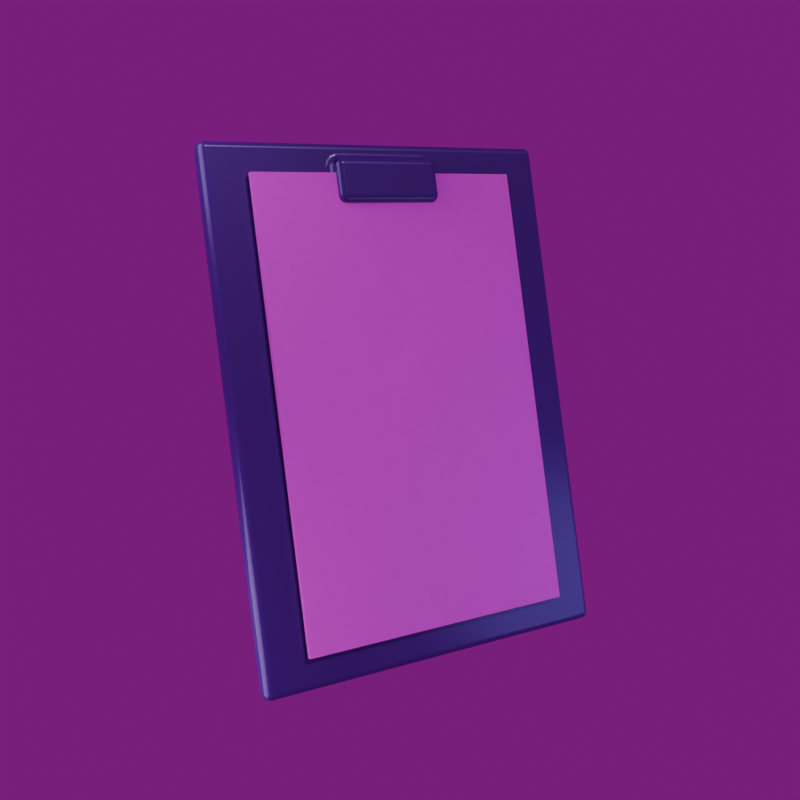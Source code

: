 # Source: ClipBoard.blend  (saved by Blender 5.1.30; exported with 4.5.12 LTS)
import bpy
from mathutils import Matrix  # noqa: F401  (used for matrix-valued properties, if any)

bpy.ops.wm.read_factory_settings(use_empty=True)
scene = bpy.context.scene
scene.name = 'Scene'

# ---- collections
col_collection = bpy.data.collections.new('Collection'); scene.collection.children.link(col_collection)
col_object = bpy.data.collections.new('Object'); scene.collection.children.link(col_object)

# ---- images (referenced by path relative to the original .blend; pixels are not part of the script)
import os
ASSET_DIR = os.environ.get("B2B_ASSET_DIR", "")  # directory of the original .blend (textures are referenced by path, not embedded)
HERE = os.path.dirname(os.path.abspath(__file__))  # packed textures are extracted next to this script under _unpacked/

def load_image(name, relpath, width, height, colorspace="sRGB"):
    """Load a texture the original file referenced (path relative to the .blend, or extracted next to this script)."""
    p = next((c for c in (os.path.join(HERE, relpath), os.path.join(ASSET_DIR, relpath)) if relpath and os.path.exists(c)), "")
    if p:
        img = bpy.data.images.load(p, check_existing=True)
        img.name = name
    else:  # same state as the original file: an image datablock whose file is absent (Cycles renders it pink)
        img = bpy.data.images.new(name, width, height)
        img.source = "FILE"
        img.filepath = "//" + (relpath or name)
    img.colorspace_settings.name = colorspace
    return img
img_surveypaper = load_image('SurveyPaper', 'textures/SurveyPaperTexture.png', 1024, 1024, 'sRGB')
img_story_studio_01_4k_exr = load_image('story_studio_01_4k.exr', 'story_studio_01_4k.exr', 1024, 1024, 'Linear Rec.709')

# ---- materials (node trees are filled in below, after node groups)
mat_clipboard = bpy.data.materials.new('clipboard')
mat_paper = bpy.data.materials.new('Paper')

# ---- material node trees
mat_clipboard.use_nodes = True; mat_clipboard.node_tree.nodes.clear()
_N = mat_clipboard.node_tree.nodes; _L = mat_clipboard.node_tree.links
n0 = _N.new('ShaderNodeBsdfPrincipled'); n0.name = 'Principled BSDF'; n0.location = (-200, 100)
n0.inputs[0].default_value = (0.06254, 0.0, 0.2267, 1.0)
n0.inputs[1].default_value = 0.15
n0.inputs[2].default_value = 0.3
n1 = _N.new('ShaderNodeOutputMaterial'); n1.name = 'Material Output'; n1.location = (200, 100)
_L.new(n0.outputs[0], n1.inputs[0])
n1.is_active_output = True
mat_paper.use_nodes = True; mat_paper.node_tree.nodes.clear()
_N = mat_paper.node_tree.nodes; _L = mat_paper.node_tree.links
n0 = _N.new('ShaderNodeBsdfPrincipled'); n0.name = 'Principled BSDF'; n0.location = (-200, 100)
n0.inputs[2].default_value = 0.8
n1 = _N.new('ShaderNodeOutputMaterial'); n1.name = 'Material Output'; n1.location = (200, 100)
n2 = _N.new('ShaderNodeTexNoise'); n2.name = 'Noise Texture'; n2.location = (-752, -168)
n2.width = 145
n2.normalize = False
n2.inputs[2].default_value = 130.0
n2.inputs[3].default_value = 10.0
n2.inputs[4].default_value = 1.0
n3 = _N.new('ShaderNodeMix'); n3.name = 'Mix'; n3.location = (-543, -84)
n3.data_type = 'RGBA'
n3.inputs[0].default_value = 0.9
n3.inputs[7].default_value = (1.0, 1.0, 1.0, 1.0)
n4 = _N.new('ShaderNodeDisplacement'); n4.name = 'Displacement'; n4.location = (-153, -250)
n4.inputs[0].default_value = 1.0
n5 = _N.new('ShaderNodeRGB'); n5.name = 'Color'; n5.location = (-705, 54)
n5.outputs[0].default_value = (0.7991, 0.7231, 0.6724, 1.0)
n6 = _N.new('ShaderNodeMix'); n6.name = 'Mix.001'; n6.location = (-438, 181)
n6.data_type = 'RGBA'
n6.blend_type = 'OVERLAY'
n7 = _N.new('ShaderNodeTexImage'); n7.name = 'Image Texture'; n7.location = (-978, 269)
n7.image = img_surveypaper
n8 = _N.new('ShaderNodeMapping'); n8.name = 'Mapping'; n8.location = (-1158, 269)
n9 = _N.new('ShaderNodeTexCoord'); n9.name = 'Texture Coordinate'; n9.location = (-1338, 269)
_L.new(n0.outputs[0], n1.inputs[0])
_L.new(n2.outputs[1], n3.inputs[6])
_L.new(n3.outputs[2], n4.inputs[3])
_L.new(n4.outputs[0], n1.inputs[2])
_L.new(n5.outputs[0], n6.inputs[7])
_L.new(n6.outputs[2], n0.inputs[0])
_L.new(n8.outputs[0], n7.inputs[0])
_L.new(n9.outputs[2], n8.inputs[0])
_L.new(n7.outputs[1], n6.inputs[0])
_L.new(n7.outputs[0], n6.inputs[6])
n1.is_active_output = True

# ---- world
world_world = bpy.data.worlds.new('World'); scene.world = world_world
world_world.use_nodes = True; world_world.node_tree.nodes.clear()
_N = world_world.node_tree.nodes; _L = world_world.node_tree.links
n0 = _N.new('ShaderNodeOutputWorld'); n0.name = 'World Output'; n0.location = (200, 100)
n1 = _N.new('ShaderNodeBackground'); n1.name = 'Background'; n1.location = (-200, 100)
n1.inputs[1].default_value = 0.2
n2 = _N.new('ShaderNodeTexEnvironment'); n2.name = 'Environment Texture'; n2.location = (-490, 80)
n2.image = img_story_studio_01_4k_exr
_L.new(n1.outputs[0], n0.inputs[0])
_L.new(n2.outputs[0], n1.inputs[0])
n0.is_active_output = True
world_world.color = (0.05088, 0.05088, 0.05088)
world_world.sun_shadow_jitter_overblur = 0.0

# ---- cameras
cam_camera = bpy.data.cameras.new('Camera')
cam_camera.clip_end = 100.0
cam_camera.ortho_scale = 7.314

# ---- lights
light_sun = bpy.data.lights.new('Sun', 'SUN')
light_sun.energy = 1.0
light_area = bpy.data.lights.new('Area', 'AREA')
light_area.size = 1.0
light_area.size_y = 1.0
light_area_001 = bpy.data.lights.new('Area.001', 'AREA')
light_area_001.size = 1.0
light_area_001.size_y = 1.0
light_area_002 = bpy.data.lights.new('Area.002', 'AREA')
light_area_002.color = (0.4034, 0.4846, 1.0)
light_area_002.energy = 5.0
light_area_002.size = 1.0
light_area_002.size_y = 1.0

# ---- meshes
me_plane = bpy.data.meshes.new('Plane')
me_plane.from_pydata([(-1.0, -0.75, 0.0), (1.0, -0.75, 0.0), (-1.0, 0.75, 0.0), (1.0, 0.75, 0.0), (-0.9328, 0.75, 0.0), (-0.9328, -0.75, 0.0), (-1.0, -0.75, -0.075), (1.0, -0.75, -0.075), (-1.0, 0.75, -0.075), (1.0, 0.75, -0.075), (-0.9328, 0.75, -0.075), (-0.9328, -0.75, -0.075), (-0.7631, -0.75, 0.0), (-0.7631, 0.75, 0.0), (-0.7631, -0.75, -0.075), (-0.7631, 0.75, -0.075), (-1.0, 0.218, 0.0), (-1.0, -0.2285, 0.0), (1.0, -0.2285, 0.0), (1.0, 0.218, 0.0), (-0.9328, -0.2285, 0.0), (-0.9328, 0.218, 0.0), (-1.0, 0.218, -0.075), (-1.0, -0.2285, -0.075), (1.0, -0.2285, -0.075), (1.0, 0.218, -0.075), (-0.9328, -0.2285, -0.075), (-0.9328, 0.218, -0.075), (-0.7631, 0.218, -0.075), (-0.7631, -0.2285, -0.075), (-0.7631, -0.2285, 0.0), (-0.7631, 0.218, 0.0), (-0.9328, -0.2285, 0.05547), (-0.9328, 0.218, 0.05547), (-0.7631, -0.2285, 0.05547), (-0.7631, 0.218, 0.05547)], [], [(3, 13, 31, 19), (26, 11, 6, 23), (12, 30, 20, 5), (3, 9, 15, 13), (2, 4, 10, 8), (5, 0, 6, 11), (17, 16, 22, 23), (10, 4, 13, 15), (19, 18, 24, 25), (23, 22, 27, 26), (32, 34, 35, 33), (20, 32, 33, 21), (34, 32, 20, 30), (33, 35, 31, 21), (27, 28, 29, 26), (12, 5, 11, 14), (14, 11, 26, 29), (31, 13, 4, 21), (8, 10, 27, 22), (28, 25, 24, 29), (4, 2, 16, 21), (6, 0, 17, 23), (9, 25, 28, 15), (1, 7, 24, 18), (7, 14, 29, 24), (16, 2, 8, 22), (18, 30, 12, 1), (17, 20, 21, 16), (5, 20, 17, 0), (31, 35, 34, 30), (18, 19, 31, 30), (15, 28, 27, 10), (7, 1, 12, 14), (9, 3, 19, 25)])
_uv = me_plane.uv_layers.new(name='UVMap')
_uv.uv.foreach_set('vector', [1.0, 1.0, 0.2955, 1.0, 0.2955, 0.6453, 1.0, 0.6453, 0.25, 0.3477, 0.25, 0.0, 0.0, 0.0, 0.0, 0.3477, 0.2955, 0.0, 0.2955, 0.3477, 0.25, 0.3477, 0.25, 0.0, 1.0, 1.0, 1.0, 1.0, 0.2955, 1.0, 0.2955, 1.0, 0.0, 1.0, 0.25, 1.0, 0.25, 1.0, 0.0, 1.0, 0.25, 0.0, 0.0, 0.0, 0.0, 0.0, 0.25, 0.0, 0.0, 0.3477, 0.0, 0.6453, 0.0, 0.6453, 0.0, 0.3477, 0.25, 1.0, 0.25, 1.0, 0.2955, 1.0, 0.2955, 1.0, 1.0, 0.6453, 1.0, 0.3477, 1.0, 0.3477, 1.0, 0.6453, 0.0, 0.3477, 0.0, 0.6453, 0.25, 0.6453, 0.25, 0.3477, 0.25, 0.3477, 0.2955, 0.3477, 0.2955, 0.6453, 0.25, 0.6453, 0.25, 0.3477, 0.25, 0.3477, 0.25, 0.6453, 0.25, 0.6453, 0.2955, 0.3477, 0.25, 0.3477, 0.25, 0.3477, 0.2955, 0.3477, 0.25, 0.6453, 0.2955, 0.6453, 0.2955, 0.6453, 0.25, 0.6453, 0.25, 0.6453, 0.2955, 0.6453, 0.2955, 0.3477, 0.25, 0.3477, 0.2955, 0.0, 0.25, 0.0, 0.25, 0.0, 0.2955, 0.0, 0.2955, 0.0, 0.25, 0.0, 0.25, 0.3477, 0.2955, 0.3477, 0.2955, 0.6453, 0.2955, 1.0, 0.25, 1.0, 0.25, 0.6453, 0.0, 1.0, 0.25, 1.0, 0.25, 0.6453, 0.0, 0.6453, 0.2955, 0.6453, 1.0, 0.6453, 1.0, 0.3477, 0.2955, 0.3477, 0.25, 1.0, 0.0, 1.0, 0.0, 0.6453, 0.25, 0.6453, 0.0, 0.0, 0.0, 0.0, 0.0, 0.3477, 0.0, 0.3477, 1.0, 1.0, 1.0, 0.6453, 0.2955, 0.6453, 0.2955, 1.0, 1.0, 0.0, 1.0, 0.0, 1.0, 0.3477, 1.0, 0.3477, 1.0, 0.0, 0.2955, 0.0, 0.2955, 0.3477, 1.0, 0.3477, 0.0, 0.6453, 0.0, 1.0, 0.0, 1.0, 0.0, 0.6453, 1.0, 0.3477, 0.2955, 0.3477, 0.2955, 0.0, 1.0, 0.0, 0.0, 0.3477, 0.25, 0.3477, 0.25, 0.6453, 0.0, 0.6453, 0.25, 0.0, 0.25, 0.3477, 0.0, 0.3477, 0.0, 0.0, 0.2955, 0.6453, 0.2955, 0.6453, 0.2955, 0.3477, 0.2955, 0.3477, 1.0, 0.3477, 1.0, 0.6453, 0.2955, 0.6453, 0.2955, 0.3477, 0.2955, 1.0, 0.2955, 0.6453, 0.25, 0.6453, 0.25, 1.0, 1.0, 0.0, 1.0, 0.0, 0.2955, 0.0, 0.2955, 0.0, 1.0, 1.0, 1.0, 1.0, 1.0, 0.6453, 1.0, 0.6453])
me_plane.materials.append(mat_clipboard)
me_plane.update()
me_plane_001 = bpy.data.meshes.new('Plane.001')
me_plane_001.from_pydata([(-0.8658, -0.5708, 0.01143), (0.8658, -0.5708, 0.01143), (-0.8658, 0.5708, 0.01143), (0.8658, 0.5708, 0.01143)], [], [(0, 1, 3, 2)])
_uv = me_plane_001.uv_layers.new(name='UVMap')
_uv.uv.foreach_set('vector', [0.9988, 0.9999, 0.9988, 9.993e-05, 9.999e-05, 9.993e-05, 9.99e-05, 0.9999])
me_plane_001.materials.append(mat_paper)
me_plane_001.update()

# ---- objects
ob_camera = bpy.data.objects.new('Camera', cam_camera)
ob_sun = bpy.data.objects.new('Sun', light_sun)
ob_area = bpy.data.objects.new('Area', light_area)
ob_area_001 = bpy.data.objects.new('Area.001', light_area_001)
ob_area_002 = bpy.data.objects.new('Area.002', light_area_002)
ob_clipboard = bpy.data.objects.new('Clipboard', me_plane)
ob_paper = bpy.data.objects.new('Paper', me_plane_001)

# ---- transforms, parenting, visibility, modifiers, constraints
ob_camera.location = (2.651, -3.29, 0.7922)
ob_camera.rotation_euler = (1.385, -5.349e-07, 0.6888)
ob_camera.lock_rotations_4d = False
ob_camera.empty_display_type = 'ARROWS'
ob_camera.color = (0.0, 0.0, 0.0, 0.0)
ob_camera.display_type = 'WIRE'
ob_camera.lineart.crease_threshold = 0.0
ob_sun.location = (-0.3011, -1.581, 1.464)
ob_sun.rotation_euler = (0.3234, 0.7169, 0.5511)
ob_area.location = (-0.6068, -1.265, 1.308)
ob_area.rotation_euler = (0.9756, -0.2355, -0.1254)
ob_area_001.location = (-0.2397, -1.369, -0.8496)
ob_area_001.rotation_euler = (1.762, 0.8307, -0.4331)
ob_area_002.location = (1.539, 0.919, -0.7267)
ob_area_002.rotation_euler = (2.222, 0.7214, 2.618)
ob_clipboard.location = (0.0, 0.0, 0.0)
ob_clipboard.rotation_euler = (0.0, 1.339, -0.314)
_m = ob_clipboard.modifiers.new('Bevel', 'BEVEL')
_m.width = 0.035
_m.width_pct = 0.035
_m.segments = 3
_m.harden_normals = True
_m.miter_outer = 'MITER_ARC'
ob_paper.parent = ob_clipboard
ob_paper.location = (0.0, 0.0, 0.0)
ob_paper.scale = (1.013, 1.013, 1.013)
_m = ob_paper.modifiers.new('Subdivision', 'SUBSURF')
_m.subdivision_type = 'SIMPLE'
_m.levels = 4
_m.render_levels = 5
_m = ob_paper.modifiers.new('Solidify', 'SOLIDIFY')
_m.thickness = 0.02
_m.offset = 1.0

# ---- collection membership
col_collection.objects.link(ob_camera)
col_collection.objects.link(ob_sun)
col_collection.objects.link(ob_area)
col_collection.objects.link(ob_area_001)
col_collection.objects.link(ob_area_002)
col_object.objects.link(ob_clipboard)
col_object.objects.link(ob_paper)

# ---- scene / render settings (as saved in the file)
scene.camera = ob_camera
scene.frame_start = 1; scene.frame_end = 250; scene.frame_set(1)
scene.render.engine = 'CYCLES'
scene.render.resolution_y = 1920
scene.render.film_transparent = True
scene.render.bake_bias = 0.0
scene.render.bake_samples = 0
scene.cycles.sampling_pattern = 'TABULATED_SOBOL'
scene.eevee.use_volume_custom_range = False
bpy.context.view_layer.update()
